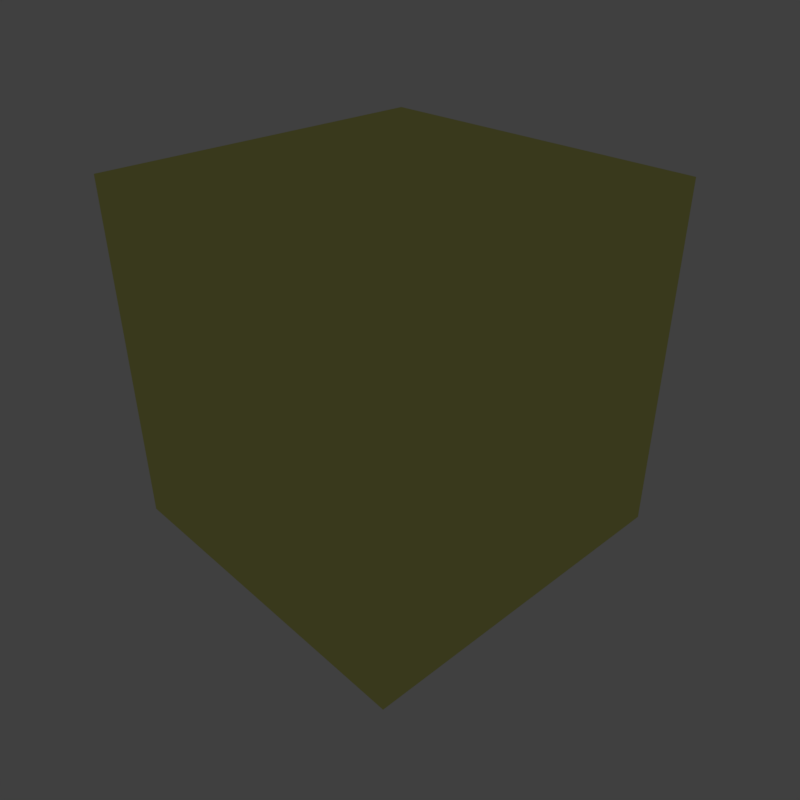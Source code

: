 # Source: wall-bare-metal-no-danger-line.blend  (saved by Blender 2.79.0; exported with 4.5.12 LTS)
import bpy
from mathutils import Matrix  # noqa: F401  (used for matrix-valued properties, if any)

bpy.ops.wm.read_factory_settings(use_empty=True)
scene = bpy.context.scene
scene.name = 'DTL_DEC_9123801_WallBareMetalNoDangerLine'

# ---- collections
col_collection_1 = bpy.data.collections.new('Collection 1'); scene.collection.children.link(col_collection_1)
col_collection_3 = bpy.data.collections.new('Collection 3'); scene.collection.children.link(col_collection_3)
col_collection_3.hide_render = True
col_collection_3.hide_viewport = True
col_collection_6 = bpy.data.collections.new('Collection 6'); scene.collection.children.link(col_collection_6)
col_collection_6.hide_render = True
col_collection_6.hide_viewport = True
col_collection_7 = bpy.data.collections.new('Collection 7'); scene.collection.children.link(col_collection_7)
col_collection_7.hide_render = True
col_collection_7.hide_viewport = True
col_collection_8 = bpy.data.collections.new('Collection 8'); scene.collection.children.link(col_collection_8)
col_collection_8.hide_render = True
col_collection_8.hide_viewport = True
col_collection_11 = bpy.data.collections.new('Collection 11'); scene.collection.children.link(col_collection_11)
col_collection_11.hide_render = True
col_collection_11.hide_viewport = True
col_collection_12 = bpy.data.collections.new('Collection 12'); scene.collection.children.link(col_collection_12)
col_collection_12.hide_render = True
col_collection_12.hide_viewport = True
col_collection_13 = bpy.data.collections.new('Collection 13'); scene.collection.children.link(col_collection_13)
col_collection_13.hide_render = True
col_collection_13.hide_viewport = True

# ---- images (referenced by path relative to the original .blend; pixels are not part of the script)
import os
ASSET_DIR = os.environ.get("B2B_ASSET_DIR", "")  # directory of the original .blend (textures are referenced by path, not embedded)
HERE = os.path.dirname(os.path.abspath(__file__))  # packed textures are extracted next to this script under _unpacked/

def load_image(name, relpath, width, height, colorspace="sRGB"):
    """Load a texture the original file referenced (path relative to the .blend, or extracted next to this script)."""
    p = next((c for c in (os.path.join(HERE, relpath), os.path.join(ASSET_DIR, relpath)) if relpath and os.path.exists(c)), "")
    if p:
        img = bpy.data.images.load(p, check_existing=True)
        img.name = name
    else:  # same state as the original file: an image datablock whose file is absent (Cycles renders it pink)
        img = bpy.data.images.new(name, width, height)
        img.source = "FILE"
        img.filepath = "//" + (relpath or name)
    img.colorspace_settings.name = colorspace
    return img
img_dtl_dec_9123801_baremetal_colormetaltexture_dds = load_image('DTL_DEC_9123801_BareMetal_ColorMetalTexture.dds', 'Textures/DTL_DEC_9123801_BareMetal_ColorMetalTexture.dds', 1024, 1024, 'sRGB')
img_dtl_dec_9123801_verticalheavyscratches_00_dds = load_image('DTL_DEC_9123801_VerticalHeavyScratches_00.dds', 'Textures/DTL_DEC_9123801_VerticalHeavyScratches_00.dds', 1024, 1024, 'Non-Color')
img_dtl_dec_9123801_dark_dds = load_image('DTL_DEC_9123801_Dark.dds', 'Textures/DTL_DEC_9123801_Dark.dds', 1024, 1024, 'sRGB')
img_dtl_dec_9123801_danger_dds = load_image('DTL_DEC_9123801_Danger.dds', 'Textures/DTL_DEC_9123801_Danger.dds', 1024, 1024, 'sRGB')
img_dtl_dec_9123801_baremetal_floortexture_normalmap_dds = load_image('DTL_DEC_9123801_BareMetal_FloorTexture_NormalMap.dds', 'Textures/DTL_DEC_9123801_BareMetal_FloorTexture_NormalMap.dds', 1024, 1024, 'Non-Color')
img_dtl_dec_9123801_baremetal_floortexture_bluetint_dds = load_image('DTL_DEC_9123801_BareMetal_FloorTexture_BlueTint.dds', 'Textures/DTL_DEC_9123801_BareMetal_FloorTexture_BlueTint.dds', 1024, 1024, 'sRGB')
img_dtl_dec_9123801_baremetal_ceilingtexture_normalmap_dds = load_image('DTL_DEC_9123801_BareMetal_CeilingTexture_NormalMap.dds', 'Textures/DTL_DEC_9123801_BareMetal_CeilingTexture_NormalMap.dds', 1024, 1024, 'Non-Color')
img_dtl_dec_9123801_baremetal_lighttexture_dds = load_image('DTL_DEC_9123801_BareMetal_LightTexture.dds', 'Textures/DTL_DEC_9123801_BareMetal_LightTexture.dds', 1024, 1024, 'sRGB')
img_test_texture_dds = load_image('test-texture.dds', 'Textures/DTL_DEC_9123801_.dds', 1024, 1024, 'sRGB')

# ---- materials (node trees are filled in below, after node groups)
mat_metal_wall_2 = bpy.data.materials.new('Metal Wall 2')
mat_metal_wall_2.alpha_threshold = 0.0
mat_metal_wall_2.roughness = 0.5
mat_dark = bpy.data.materials.new('Dark')
mat_dark.alpha_threshold = 0.0
mat_dark.roughness = 0.5
mat_danger = bpy.data.materials.new('Danger')
mat_danger.alpha_threshold = 0.0
mat_danger.roughness = 0.5
mat_floor = bpy.data.materials.new('Floor')
mat_floor.alpha_threshold = 0.0
mat_floor.roughness = 0.5
mat_ceiling = bpy.data.materials.new('Ceiling')
mat_ceiling.alpha_threshold = 0.0
mat_ceiling.roughness = 0.5
mat_mountpoint = bpy.data.materials.new('MountPoint')
mat_mountpoint.alpha_threshold = 0.0
mat_mountpoint.diffuse_color = (0.317, 1.0, 0.032, 1.0)
mat_mountpoint.roughness = 0.5
mat_defaultmaterial = bpy.data.materials.new('DefaultMaterial')
mat_defaultmaterial.alpha_threshold = 0.0
mat_defaultmaterial.roughness = 0.5

# ---- node groups
ng_spaceengineers_dx11_shader_2 = bpy.data.node_groups.new('SpaceEngineers_DX11_Shader_2', 'ShaderNodeTree')
_s = ng_spaceengineers_dx11_shader_2.interface.new_socket(name='Surface', in_out='OUTPUT', socket_type='NodeSocketShader')
_s = ng_spaceengineers_dx11_shader_2.interface.new_socket(name='Base Color Map', in_out='INPUT', socket_type='NodeSocketColor')
_s.default_value = (0.8, 0.8, 0.8, 1.0)
_s = ng_spaceengineers_dx11_shader_2.interface.new_socket(name='Metalness Map', in_out='INPUT', socket_type='NodeSocketFloat')
_s.min_value = 0.0
_s.max_value = 1.0
_s = ng_spaceengineers_dx11_shader_2.interface.new_socket(name='Normal Map', in_out='INPUT', socket_type='NodeSocketColor')
_s.default_value = (0.5, 0.5, 1.0, 1.0)
_s = ng_spaceengineers_dx11_shader_2.interface.new_socket(name='Normal Map Strength', in_out='INPUT', socket_type='NodeSocketFloat')
_s.default_value = 1.5
_s.min_value = 0.0
_s.max_value = 10.0
_s = ng_spaceengineers_dx11_shader_2.interface.new_socket(name='Glossiness Map', in_out='INPUT', socket_type='NodeSocketFloat')
_s.min_value = 0.0
_s.max_value = 1.0
_s = ng_spaceengineers_dx11_shader_2.interface.new_socket(name='IOR', in_out='INPUT', socket_type='NodeSocketFloat')
_s.default_value = 1.45
_s.min_value = 0.0
_s.max_value = 1000.0
_s = ng_spaceengineers_dx11_shader_2.interface.new_socket(name='Ambient Occlusion Map', in_out='INPUT', socket_type='NodeSocketFloat')
_s.default_value = 1.0
_s.min_value = 0.0
_s.max_value = 1.0
_s = ng_spaceengineers_dx11_shader_2.interface.new_socket(name='Ambient Occlusion Power', in_out='INPUT', socket_type='NodeSocketFloat')
_s.default_value = 1.0
_s.min_value = 0.0
_s.max_value = 1.0
_s = ng_spaceengineers_dx11_shader_2.interface.new_socket(name='Emissivity Map', in_out='INPUT', socket_type='NodeSocketFloat')
_s.min_value = 0.0
_s.max_value = 1.0
_s = ng_spaceengineers_dx11_shader_2.interface.new_socket(name='Emissive Strength', in_out='INPUT', socket_type='NodeSocketFloat')
_s.default_value = 1.0
_s.min_value = 0.0
_s.max_value = 100.0
_s = ng_spaceengineers_dx11_shader_2.interface.new_socket(name='Emissive Color Override', in_out='INPUT', socket_type='NodeSocketFloat')
_s.min_value = 0.0
_s.max_value = 1.0
_s = ng_spaceengineers_dx11_shader_2.interface.new_socket(name='Emissive Color', in_out='INPUT', socket_type='NodeSocketColor')
_s.default_value = (0.0, 1.0, 0.0, 1.0)
_s = ng_spaceengineers_dx11_shader_2.interface.new_socket(name='Coloring Mask', in_out='INPUT', socket_type='NodeSocketFloat')
_s.min_value = 0.0
_s.max_value = 1.0
_s = ng_spaceengineers_dx11_shader_2.interface.new_socket(name='Recolor', in_out='INPUT', socket_type='NodeSocketColor')
_s.default_value = (0.8, 0.8, 0.8, 1.0)
_N = ng_spaceengineers_dx11_shader_2.nodes; _L = ng_spaceengineers_dx11_shader_2.links
n0 = _N.new('NodeFrame'); n0.name = 'F.AO'; n0.location = (-777, 439)
n0.label = 'Ambient Occlusion'
n0.width = 558
n1 = _N.new('NodeGroupInput'); n1.name = 'Input.PBR'; n1.location = (-898, -215)
n1.width = 195
n2 = _N.new('ShaderNodeInvert'); n2.name = 'RoughnessInvert'; n2.location = (-488, -178)
n2.hide = True
n3 = _N.new('NodeFrame'); n3.name = 'F.Recolor'; n3.location = (-975, -404)
n3.label = 'Recoloring'
n3.width = 1011
n4 = _N.new('NodeGroupInput'); n4.name = 'Input.Recolor'; n4.location = (-673, -11)
n4.width = 195
n5 = _N.new('NodeReroute'); n5.name = 'RR.Recolor'; n5.location = (-416, -35)
n5.width = 100
n5.socket_idname = 'NodeSocketFloatUnsigned'
n6 = _N.new('ShaderNodeSeparateColor'); n6.name = 'Recolor.Separate'; n6.location = (-219, -77)
n6.hide = True
n7 = _N.new('NodeReroute'); n7.name = 'RR.BaseColor'; n7.location = (-400, -45)
n7.width = 100
n8 = _N.new('ShaderNodeRGBCurve'); n8.name = 'Recolor.Contrast'; n8.location = (-324, -130)
n8.width = 211
_c = n8.mapping.curves[3]
while len(_c.points) > 2: _c.points.remove(_c.points[-1])
_c.points[0].location = (0.0, 0.0); _c.points[0].handle_type = 'AUTO'
_c.points[1].location = (0.13, 0.38); _c.points[1].handle_type = 'AUTO'
_p = _c.points.new(1.0, 1.0); _p.handle_type = 'AUTO'
n8.mapping.update()
n9 = _N.new('ShaderNodeMath'); n9.name = 'Recolor.Darken'; n9.location = (-77, -109)
n9.hide = True
n9.operation = 'MULTIPLY'
n9.use_clamp = True
n10 = _N.new('ShaderNodeCombineColor'); n10.name = 'Recolor.Combine'; n10.location = (50, -77)
n10.hide = True
n11 = _N.new('ShaderNodeMix'); n11.name = 'RecolorMixColor'; n11.location = (190, -37)
n11.hide = True
n11.data_type = 'RGBA'
n11.clamp_result = True
n12 = _N.new('NodeGroupInput'); n12.name = 'Input.AO'; n12.location = (-157, -67)
n12.width = 188
n13 = _N.new('ShaderNodeMath'); n13.name = 'AOPower'; n13.location = (80, -102)
n13.hide = True
n13.operation = 'POWER'
n13.use_clamp = True
n14 = _N.new('ShaderNodeMix'); n14.name = 'AOMult'; n14.location = (254, -103)
n14.hide = True
n14.data_type = 'RGBA'
n14.blend_type = 'MULTIPLY'
n14.inputs[0].default_value = 1.0
n15 = _N.new('NodeReroute'); n15.name = 'RR.Roughness'; n15.location = (-344, -188)
n15.label = 'Roughness'
n15.width = 100
n16 = _N.new('NodeGroupInput'); n16.name = 'Input.Normal'; n16.location = (-1193, 95)
n16.width = 188
n17 = _N.new('ShaderNodeNormalMap'); n17.name = 'NormalMap'; n17.location = (-914, 195)
n18 = _N.new('NodeReroute'); n18.name = 'RR.NormalA'; n18.location = (-677, 159)
n18.width = 100
n18.socket_idname = 'NodeSocketVector'
n19 = _N.new('NodeReroute'); n19.name = 'RR.NormalB'; n19.location = (-204, 158)
n19.width = 100
n19.socket_idname = 'NodeSocketVector'
n20 = _N.new('NodeFrame'); n20.name = 'F.Dielectric'; n20.location = (174, 160)
n20.label = 'Dielectric'
n20.width = 516
n21 = _N.new('ShaderNodeBsdfDiffuse'); n21.name = 'DielectricDiffuseBSDF'; n21.location = (-200, 100)
n22 = _N.new('NodeFrame'); n22.name = 'F.Emission'; n22.location = (285, -860)
n22.label = 'Emission'
n22.width = 695
n23 = _N.new('NodeGroupInput'); n23.name = 'Input.Emission'; n23.location = (-350, 76)
n23.width = 195
n24 = _N.new('NodeReroute'); n24.name = 'RR.EmissiveColor'; n24.location = (-369, -93)
n24.width = 100
n25 = _N.new('ShaderNodeMix'); n25.name = 'EmissionMixColor'; n25.location = (-71, 34)
n25.data_type = 'RGBA'
n25.clamp_result = True
n26 = _N.new('ShaderNodeEmission'); n26.name = 'Emissions'; n26.location = (118, 53)
n27 = _N.new('NodeReroute'); n27.name = 'RR.Metalness'; n27.location = (-102, -251)
n27.label = 'Metalness'
n27.width = 100
n27.socket_idname = 'NodeSocketFloatUnsigned'
n28 = _N.new('NodeFrame'); n28.name = 'F.Metallic'; n28.location = (177, -417)
n28.label = 'Metallic'
n28.width = 536
n29 = _N.new('ShaderNodeFresnel'); n29.name = 'Fresnel'; n29.location = (-561, 70)
n30 = _N.new('ShaderNodeMix'); n30.name = 'MetallicMixColor'; n30.location = (-193, 92)
n30.data_type = 'RGBA'
n30.inputs[7].default_value = (1.0, 1.0, 1.0, 1.0)
n31 = _N.new('ShaderNodeBsdfAnisotropic'); n31.name = 'MetallicGlossyBSDF'; n31.location = (-200, -100)
n31.distribution = 'ASHIKHMIN_SHIRLEY'
n32 = _N.new('ShaderNodeMixShader'); n32.name = 'MetallicMixShader'; n32.location = (136, 2)
n33 = _N.new('ShaderNodeBsdfAnisotropic'); n33.name = 'DieletricGlossBSDF'; n33.location = (-200, -200)
n33.distribution = 'ASHIKHMIN_SHIRLEY'
n34 = _N.new('ShaderNodeMixShader'); n34.name = 'DieletricMixShader'; n34.location = (116, -46)
n35 = _N.new('NodeReroute'); n35.name = 'RR.Emissivity.Map'; n35.location = (100, 89)
n35.width = 100
n35.socket_idname = 'NodeSocketFloatUnsigned'
n36 = _N.new('ShaderNodeMixShader'); n36.name = 'ComponentsMixShader'; n36.location = (649, -194)
n37 = _N.new('ShaderNodeMixShader'); n37.name = 'EmmissionMixShader'; n37.location = (878, -498)
n38 = _N.new('NodeGroupOutput'); n38.name = 'Output'; n38.location = (1163, -503)
n39 = _N.new('ShaderNodeMath'); n39.name = 'Math'; n39.location = (0, 0)
n39.operation = 'POWER'
n40 = _N.new('ShaderNodeMath'); n40.name = 'Math.001'; n40.location = (0, 0)
n40.operation = 'POWER'
n4.parent = n3
n5.parent = n3
n6.parent = n3
n7.parent = n3
n8.parent = n3
n9.parent = n3
n10.parent = n3
n11.parent = n3
n12.parent = n0
n13.parent = n0
n14.parent = n0
n21.parent = n20
n23.parent = n22
n24.parent = n22
n25.parent = n22
n26.parent = n22
n30.parent = n28
n31.parent = n28
n32.parent = n28
n33.parent = n20
n34.parent = n20
n35.parent = n22
_L.new(n1.outputs[4], n2.inputs[1])
_L.new(n4.outputs[12], n5.inputs[0])
_L.new(n4.outputs[13], n6.inputs[0])
_L.new(n4.outputs[0], n7.inputs[0])
_L.new(n7.outputs[0], n8.inputs[1])
_L.new(n6.outputs[2], n9.inputs[0])
_L.new(n8.outputs[0], n9.inputs[1])
_L.new(n6.outputs[0], n10.inputs[0])
_L.new(n6.outputs[1], n10.inputs[1])
_L.new(n9.outputs[0], n10.inputs[2])
_L.new(n5.outputs[0], n11.inputs[0])
_L.new(n7.outputs[0], n11.inputs[6])
_L.new(n10.outputs[0], n11.inputs[7])
_L.new(n12.outputs[6], n13.inputs[0])
_L.new(n12.outputs[7], n13.inputs[1])
_L.new(n11.outputs[2], n14.inputs[6])
_L.new(n13.outputs[0], n14.inputs[7])
_L.new(n2.outputs[0], n15.inputs[0])
_L.new(n16.outputs[3], n17.inputs[0])
_L.new(n16.outputs[2], n17.inputs[1])
_L.new(n17.outputs[0], n18.inputs[0])
_L.new(n18.outputs[0], n19.inputs[0])
_L.new(n14.outputs[2], n21.inputs[0])
_L.new(n15.outputs[0], n21.inputs[1])
_L.new(n19.outputs[0], n21.inputs[2])
_L.new(n11.outputs[2], n24.inputs[0])
_L.new(n23.outputs[10], n25.inputs[0])
_L.new(n24.outputs[0], n25.inputs[6])
_L.new(n23.outputs[11], n25.inputs[7])
_L.new(n25.outputs[2], n26.inputs[0])
_L.new(n23.outputs[9], n26.inputs[1])
_L.new(n1.outputs[1], n27.inputs[0])
_L.new(n16.outputs[5], n29.inputs[0])
_L.new(n18.outputs[0], n29.inputs[1])
_L.new(n29.outputs[0], n30.inputs[0])
_L.new(n27.outputs[0], n30.inputs[6])
_L.new(n11.outputs[2], n31.inputs[0])
_L.new(n19.outputs[0], n31.inputs[4])
_L.new(n30.outputs[2], n32.inputs[0])
_L.new(n21.outputs[0], n32.inputs[1])
_L.new(n31.outputs[0], n32.inputs[2])
_L.new(n19.outputs[0], n33.inputs[4])
_L.new(n29.outputs[0], n34.inputs[0])
_L.new(n21.outputs[0], n34.inputs[1])
_L.new(n33.outputs[0], n34.inputs[2])
_L.new(n23.outputs[8], n35.inputs[0])
_L.new(n27.outputs[0], n36.inputs[0])
_L.new(n34.outputs[0], n36.inputs[1])
_L.new(n32.outputs[0], n36.inputs[2])
_L.new(n35.outputs[0], n37.inputs[0])
_L.new(n36.outputs[0], n37.inputs[1])
_L.new(n26.outputs[0], n37.inputs[2])
_L.new(n37.outputs[0], n38.inputs[0])
_L.new(n15.outputs[0], n39.inputs[0])
_L.new(n39.outputs[0], n33.inputs[1])
_L.new(n15.outputs[0], n40.inputs[0])
_L.new(n40.outputs[0], n31.inputs[1])
n38.is_active_output = True
ng_spaceengineers_dx9_shader = bpy.data.node_groups.new('SpaceEngineers_DX9_Shader', 'ShaderNodeTree')
_s = ng_spaceengineers_dx9_shader.interface.new_socket(name='Surface', in_out='OUTPUT', socket_type='NodeSocketShader')
_s = ng_spaceengineers_dx9_shader.interface.new_socket(name='Diffuse', in_out='INPUT', socket_type='NodeSocketColor')
_s.default_value = (0.8, 0.8, 0.8, 1.0)
_s = ng_spaceengineers_dx9_shader.interface.new_socket(name='Emissive', in_out='INPUT', socket_type='NodeSocketFloat')
_s.default_value = 1.0
_s.min_value = 0.0
_s.max_value = 1.0
_s = ng_spaceengineers_dx9_shader.interface.new_socket(name='Normal Map', in_out='INPUT', socket_type='NodeSocketColor')
_s.default_value = (0.5, 0.5, 1.0, 1.0)
_s = ng_spaceengineers_dx9_shader.interface.new_socket(name='Specularity', in_out='INPUT', socket_type='NodeSocketFloat')
_s.min_value = 0.0
_s.max_value = 1.0
_s = ng_spaceengineers_dx9_shader.interface.new_socket(name='Uniform Color', in_out='INPUT', socket_type='NodeSocketColor')
_s.default_value = (1.0, 1.0, 1.0, 1.0)
_s = ng_spaceengineers_dx9_shader.interface.new_socket(name='Specular Intensity', in_out='INPUT', socket_type='NodeSocketFloat')
_s.min_value = 0.0
_s.max_value = 1000.0
_s = ng_spaceengineers_dx9_shader.interface.new_socket(name='Specular Power', in_out='INPUT', socket_type='NodeSocketFloat')
_s.min_value = 0.0
_s.max_value = 1000.0
_N = ng_spaceengineers_dx9_shader.nodes; _L = ng_spaceengineers_dx9_shader.links
n0 = _N.new('NodeGroupInput'); n0.name = 'Group Input'; n0.location = (-400, 0)
n1 = _N.new('NodeGroupOutput'); n1.name = 'Group Output'; n1.location = (200, 0)
n2 = _N.new('ShaderNodeNormalMap'); n2.name = 'NormalMap'; n2.location = (-200, -200)
n3 = _N.new('ShaderNodeBsdfDiffuse'); n3.name = 'DiffuseColor'; n3.location = (-200, 0)
n3.label = 'Diffuse Color'
_L.new(n0.outputs[2], n2.inputs[1])
_L.new(n0.outputs[0], n3.inputs[0])
_L.new(n2.outputs[0], n3.inputs[2])
_L.new(n3.outputs[0], n1.inputs[0])
n1.is_active_output = True

# ---- material node trees
mat_metal_wall_2.use_nodes = True; mat_metal_wall_2.node_tree.nodes.clear()
_N = mat_metal_wall_2.node_tree.nodes; _L = mat_metal_wall_2.node_tree.links
n0 = _N.new('NodeFrame'); n0.name = 'DX11Frame'; n0.location = (-230, 635)
n0.label = 'DirectX 11 Textures'
n0.width = 717
n0.label_size = 25
n1 = _N.new('NodeFrame'); n1.name = 'DX9Frame'; n1.location = (-230, -20)
n1.label = 'DirectX 9 Textures'
n1.width = 717
n1.label_size = 25
n2 = _N.new('ShaderNodeOutputMaterial'); n2.name = 'Material Output'; n2.location = (800, 150)
n3 = _N.new('ShaderNodeTexImage'); n3.name = 'ColorMetal2Texture'; n3.location = (30, -85)
n3.label = 'ColorMetal2Texture'
n3.width = 140
n3.hide = True
n3.image = img_dtl_dec_9123801_baremetal_colormetaltexture_dds
n4 = _N.new('ShaderNodeTexImage'); n4.name = 'NormalGloss2Texture'; n4.location = (30, -185)
n4.label = 'NormalGloss2Texture'
n4.width = 140
n4.hide = True
n4.image = img_dtl_dec_9123801_verticalheavyscratches_00_dds
n5 = _N.new('ShaderNodeTexImage'); n5.name = 'AddMapsTexture'; n5.location = (30, -235)
n5.label = 'AddMapsTexture'
n5.width = 140
n5.hide = True
n6 = _N.new('ShaderNodeTexImage'); n6.name = 'AddMaps2Texture'; n6.location = (30, -285)
n6.label = 'AddMaps2Texture'
n6.width = 140
n6.hide = True
n7 = _N.new('ShaderNodeTexImage'); n7.name = 'AlphamaskTexture'; n7.location = (30, -335)
n7.label = 'AlphamaskTexture'
n7.width = 140
n7.hide = True
n8 = _N.new('ShaderNodeSeparateColor'); n8.name = 'SplitAddMaps'; n8.location = (230, -235)
n8.label = 'Split AddMaps'
n8.hide = True
n9 = _N.new('ShaderNodeGroup'); n9.name = 'DX11Shader'; n9.location = (480, -35)
n9.width = 207
n9.node_tree = ng_spaceengineers_dx11_shader_2
n9.inputs[3].default_value = 1.5
n9.inputs[5].default_value = 1.45
n9.inputs[7].default_value = 1.0
n9.inputs[9].default_value = 1.0
n9.inputs[10].default_value = 0.0
n9.inputs[11].default_value = (0.0, 1.0, 0.0, 1.0)
n9.inputs[13].default_value = (0.8, 0.8, 0.8, 1.0)
n10 = _N.new('ShaderNodeTexImage'); n10.name = 'DiffuseTexture'; n10.location = (30, -80)
n10.label = 'DiffuseTexture'
n10.width = 140
n10.hide = True
n11 = _N.new('ShaderNodeTexImage'); n11.name = 'Diffuse2Texture'; n11.location = (30, -130)
n11.label = 'Diffuse2Texture'
n11.width = 140
n11.hide = True
n12 = _N.new('ShaderNodeTexImage'); n12.name = 'NormalTexture'; n12.location = (30, -180)
n12.label = 'NormalTexture'
n12.width = 140
n12.hide = True
n13 = _N.new('ShaderNodeTexImage'); n13.name = 'Normal2Texture'; n13.location = (30, -230)
n13.label = 'Normal2Texture'
n13.width = 140
n13.hide = True
n14 = _N.new('ShaderNodeRGB'); n14.name = 'DiffuseColor'; n14.location = (30, -280)
n14.label = 'Diffuse Color'
n14.outputs[0].default_value = (1.0, 1.0, 1.0, 1.0)
n15 = _N.new('ShaderNodeValue'); n15.name = 'SpecularIntensity'; n15.location = (230, -280)
n15.label = 'Specular Intensity'
n15.outputs[0].default_value = 0.0
n16 = _N.new('ShaderNodeValue'); n16.name = 'SpecularPower'; n16.location = (230, -380)
n16.label = 'Specular Power'
n16.outputs[0].default_value = 0.0
n17 = _N.new('ShaderNodeGroup'); n17.name = 'DX9Shader'; n17.location = (480, -30)
n17.width = 207
n17.node_tree = ng_spaceengineers_dx9_shader
n18 = _N.new('ShaderNodeMixShader'); n18.name = 'ShaderToggle'; n18.location = (600, 150)
n18.label = 'Shader Toggle'
n18.inputs[0].default_value = 0.0
n19 = _N.new('ShaderNodeTexImage'); n19.name = 'ColorMetalTexture'; n19.location = (30, -35)
n19.label = 'ColorMetalTexture'
n19.width = 140
n19.hide = True
n19.image = img_dtl_dec_9123801_baremetal_colormetaltexture_dds
n20 = _N.new('ShaderNodeTexImage'); n20.name = 'NormalGlossTexture'; n20.location = (30, -135)
n20.label = 'NormalGlossTexture'
n20.width = 140
n20.hide = True
n20.image = img_dtl_dec_9123801_verticalheavyscratches_00_dds
n3.parent = n0
n4.parent = n0
n5.parent = n0
n6.parent = n0
n7.parent = n0
n8.parent = n0
n9.parent = n0
n10.parent = n1
n11.parent = n1
n12.parent = n1
n13.parent = n1
n14.parent = n1
n15.parent = n1
n16.parent = n1
n17.parent = n1
n19.parent = n0
n20.parent = n0
_L.new(n5.outputs[0], n8.inputs[0])
_L.new(n19.outputs[0], n9.inputs[0])
_L.new(n3.outputs[1], n9.inputs[1])
_L.new(n20.outputs[0], n9.inputs[2])
_L.new(n4.outputs[1], n9.inputs[4])
_L.new(n8.outputs[0], n9.inputs[6])
_L.new(n8.outputs[1], n9.inputs[8])
_L.new(n6.outputs[1], n9.inputs[12])
_L.new(n10.outputs[0], n17.inputs[0])
_L.new(n11.outputs[1], n17.inputs[1])
_L.new(n12.outputs[0], n17.inputs[2])
_L.new(n13.outputs[1], n17.inputs[3])
_L.new(n14.outputs[0], n17.inputs[4])
_L.new(n15.outputs[0], n17.inputs[5])
_L.new(n16.outputs[0], n17.inputs[6])
_L.new(n9.outputs[0], n18.inputs[1])
_L.new(n17.outputs[0], n18.inputs[2])
_L.new(n18.outputs[0], n2.inputs[0])
n2.is_active_output = True
mat_dark.use_nodes = True; mat_dark.node_tree.nodes.clear()
_N = mat_dark.node_tree.nodes; _L = mat_dark.node_tree.links
n0 = _N.new('NodeFrame'); n0.name = 'DX9Frame'; n0.location = (-230, -20)
n0.label = 'DirectX 9 Textures'
n0.width = 717
n0.label_size = 25
n1 = _N.new('NodeFrame'); n1.name = 'DX11Frame'; n1.location = (-230, 635)
n1.label = 'DirectX 11 Textures'
n1.width = 717
n1.label_size = 25
n2 = _N.new('ShaderNodeOutputMaterial'); n2.name = 'Material Output'; n2.location = (800, 150)
n3 = _N.new('ShaderNodeTexImage'); n3.name = 'NormalTexture'; n3.location = (30, -180)
n3.label = 'NormalTexture'
n3.width = 140
n3.hide = True
n4 = _N.new('ShaderNodeTexImage'); n4.name = 'Normal2Texture'; n4.location = (30, -230)
n4.label = 'Normal2Texture'
n4.width = 140
n4.hide = True
n5 = _N.new('ShaderNodeRGB'); n5.name = 'DiffuseColor'; n5.location = (30, -280)
n5.label = 'Diffuse Color'
n5.outputs[0].default_value = (0.0, 0.0, 0.0, 1.0)
n6 = _N.new('ShaderNodeValue'); n6.name = 'SpecularIntensity'; n6.location = (230, -280)
n6.label = 'Specular Intensity'
n6.outputs[0].default_value = 0.0
n7 = _N.new('ShaderNodeValue'); n7.name = 'SpecularPower'; n7.location = (230, -380)
n7.label = 'Specular Power'
n7.outputs[0].default_value = 0.0
n8 = _N.new('ShaderNodeMixShader'); n8.name = 'ShaderToggle'; n8.location = (600, 150)
n8.label = 'Shader Toggle'
n8.inputs[0].default_value = 0.0
n9 = _N.new('ShaderNodeTexImage'); n9.name = 'NormalGloss2Texture'; n9.location = (30, -185)
n9.label = 'NormalGloss2Texture'
n9.width = 140
n9.hide = True
n9.image = img_dtl_dec_9123801_verticalheavyscratches_00_dds
n10 = _N.new('ShaderNodeTexImage'); n10.name = 'AddMaps2Texture'; n10.location = (30, -285)
n10.label = 'AddMaps2Texture'
n10.width = 140
n10.hide = True
n10.image = img_dtl_dec_9123801_verticalheavyscratches_00_dds
n11 = _N.new('ShaderNodeTexImage'); n11.name = 'AlphamaskTexture'; n11.location = (30, -335)
n11.label = 'AlphamaskTexture'
n11.width = 140
n11.hide = True
n12 = _N.new('ShaderNodeSeparateColor'); n12.name = 'SplitAddMaps'; n12.location = (230, -235)
n12.label = 'Split AddMaps'
n12.hide = True
n13 = _N.new('ShaderNodeTexImage'); n13.name = 'NormalGlossTexture'; n13.location = (30, -135)
n13.label = 'NormalGlossTexture'
n13.width = 140
n13.hide = True
n13.image = img_dtl_dec_9123801_verticalheavyscratches_00_dds
n14 = _N.new('ShaderNodeTexImage'); n14.name = 'AddMapsTexture'; n14.location = (30, -235)
n14.label = 'AddMapsTexture'
n14.width = 140
n14.hide = True
n14.image = img_dtl_dec_9123801_verticalheavyscratches_00_dds
n15 = _N.new('ShaderNodeGroup'); n15.name = 'DX11Shader'; n15.location = (480, -35)
n15.width = 207
n15.node_tree = ng_spaceengineers_dx11_shader_2
n15.inputs[3].default_value = 1.5
n15.inputs[5].default_value = 1.45
n15.inputs[7].default_value = 1.0
n15.inputs[9].default_value = 1.0
n15.inputs[10].default_value = 0.0
n15.inputs[11].default_value = (0.0, 1.0, 0.0, 1.0)
n15.inputs[13].default_value = (0.8, 0.8, 0.8, 1.0)
n16 = _N.new('ShaderNodeGroup'); n16.name = 'DX9Shader'; n16.location = (480, -30)
n16.width = 207
n16.node_tree = ng_spaceengineers_dx9_shader
n17 = _N.new('ShaderNodeTexImage'); n17.name = 'ColorMetal2Texture'; n17.location = (30, -85)
n17.label = 'ColorMetal2Texture'
n17.width = 140
n17.hide = True
n17.image = img_dtl_dec_9123801_dark_dds
n18 = _N.new('ShaderNodeTexImage'); n18.name = 'ColorMetalTexture'; n18.location = (30, -35)
n18.label = 'ColorMetalTexture'
n18.width = 140
n18.hide = True
n18.image = img_dtl_dec_9123801_dark_dds
n19 = _N.new('ShaderNodeTexImage'); n19.name = 'DiffuseTexture'; n19.location = (30, -80)
n19.label = 'DiffuseTexture'
n19.width = 140
n19.hide = True
n19.image = img_dtl_dec_9123801_dark_dds
n20 = _N.new('ShaderNodeTexImage'); n20.name = 'Diffuse2Texture'; n20.location = (30, -130)
n20.label = 'Diffuse2Texture'
n20.width = 140
n20.hide = True
n20.image = img_dtl_dec_9123801_dark_dds
n3.parent = n0
n4.parent = n0
n5.parent = n0
n6.parent = n0
n7.parent = n0
n9.parent = n1
n10.parent = n1
n11.parent = n1
n12.parent = n1
n13.parent = n1
n14.parent = n1
n15.parent = n1
n16.parent = n0
n17.parent = n1
n18.parent = n1
n19.parent = n0
n20.parent = n0
_L.new(n14.outputs[0], n12.inputs[0])
_L.new(n18.outputs[0], n15.inputs[0])
_L.new(n17.outputs[1], n15.inputs[1])
_L.new(n13.outputs[0], n15.inputs[2])
_L.new(n9.outputs[1], n15.inputs[4])
_L.new(n12.outputs[0], n15.inputs[6])
_L.new(n12.outputs[1], n15.inputs[8])
_L.new(n10.outputs[1], n15.inputs[12])
_L.new(n19.outputs[0], n16.inputs[0])
_L.new(n20.outputs[1], n16.inputs[1])
_L.new(n3.outputs[0], n16.inputs[2])
_L.new(n4.outputs[1], n16.inputs[3])
_L.new(n5.outputs[0], n16.inputs[4])
_L.new(n6.outputs[0], n16.inputs[5])
_L.new(n7.outputs[0], n16.inputs[6])
_L.new(n15.outputs[0], n8.inputs[1])
_L.new(n16.outputs[0], n8.inputs[2])
_L.new(n8.outputs[0], n2.inputs[0])
n2.is_active_output = True
mat_danger.use_nodes = True; mat_danger.node_tree.nodes.clear()
_N = mat_danger.node_tree.nodes; _L = mat_danger.node_tree.links
n0 = _N.new('NodeFrame'); n0.name = 'DX9Frame'; n0.location = (-230, -20)
n0.label = 'DirectX 9 Textures'
n0.width = 717
n0.label_size = 25
n1 = _N.new('NodeFrame'); n1.name = 'DX11Frame'; n1.location = (-230, 635)
n1.label = 'DirectX 11 Textures'
n1.width = 717
n1.label_size = 25
n2 = _N.new('ShaderNodeOutputMaterial'); n2.name = 'Material Output'; n2.location = (800, 150)
n3 = _N.new('ShaderNodeTexImage'); n3.name = 'Diffuse2Texture'; n3.location = (30, -130)
n3.label = 'Diffuse2Texture'
n3.width = 140
n3.hide = True
n3.image = img_dtl_dec_9123801_danger_dds
n4 = _N.new('ShaderNodeTexImage'); n4.name = 'NormalTexture'; n4.location = (30, -180)
n4.label = 'NormalTexture'
n4.width = 140
n4.hide = True
n5 = _N.new('ShaderNodeTexImage'); n5.name = 'Normal2Texture'; n5.location = (30, -230)
n5.label = 'Normal2Texture'
n5.width = 140
n5.hide = True
n6 = _N.new('ShaderNodeRGB'); n6.name = 'DiffuseColor'; n6.location = (30, -280)
n6.label = 'Diffuse Color'
n6.outputs[0].default_value = (1.0, 1.0, 1.0, 1.0)
n7 = _N.new('ShaderNodeValue'); n7.name = 'SpecularIntensity'; n7.location = (230, -280)
n7.label = 'Specular Intensity'
n7.outputs[0].default_value = 0.0
n8 = _N.new('ShaderNodeValue'); n8.name = 'SpecularPower'; n8.location = (230, -380)
n8.label = 'Specular Power'
n8.outputs[0].default_value = 0.0
n9 = _N.new('ShaderNodeGroup'); n9.name = 'DX9Shader'; n9.location = (480, -30)
n9.width = 207
n9.node_tree = ng_spaceengineers_dx9_shader
n10 = _N.new('ShaderNodeMixShader'); n10.name = 'ShaderToggle'; n10.location = (600, 150)
n10.label = 'Shader Toggle'
n10.inputs[0].default_value = 0.0
n11 = _N.new('ShaderNodeTexImage'); n11.name = 'ColorMetal2Texture'; n11.location = (30, -85)
n11.label = 'ColorMetal2Texture'
n11.width = 140
n11.hide = True
n11.image = img_dtl_dec_9123801_danger_dds
n12 = _N.new('ShaderNodeTexImage'); n12.name = 'NormalGlossTexture'; n12.location = (30, -135)
n12.label = 'NormalGlossTexture'
n12.width = 140
n12.hide = True
n13 = _N.new('ShaderNodeTexImage'); n13.name = 'NormalGloss2Texture'; n13.location = (30, -185)
n13.label = 'NormalGloss2Texture'
n13.width = 140
n13.hide = True
n14 = _N.new('ShaderNodeTexImage'); n14.name = 'AddMapsTexture'; n14.location = (30, -235)
n14.label = 'AddMapsTexture'
n14.width = 140
n14.hide = True
n15 = _N.new('ShaderNodeTexImage'); n15.name = 'AddMaps2Texture'; n15.location = (30, -285)
n15.label = 'AddMaps2Texture'
n15.width = 140
n15.hide = True
n16 = _N.new('ShaderNodeTexImage'); n16.name = 'AlphamaskTexture'; n16.location = (30, -335)
n16.label = 'AlphamaskTexture'
n16.width = 140
n16.hide = True
n17 = _N.new('ShaderNodeSeparateColor'); n17.name = 'SplitAddMaps'; n17.location = (230, -235)
n17.label = 'Split AddMaps'
n17.hide = True
n18 = _N.new('ShaderNodeGroup'); n18.name = 'DX11Shader'; n18.location = (480, -35)
n18.width = 207
n18.node_tree = ng_spaceengineers_dx11_shader_2
n18.inputs[3].default_value = 1.5
n18.inputs[5].default_value = 1.45
n18.inputs[7].default_value = 1.0
n18.inputs[9].default_value = 1.0
n18.inputs[10].default_value = 0.0
n18.inputs[11].default_value = (0.0, 1.0, 0.0, 1.0)
n18.inputs[13].default_value = (0.8, 0.8, 0.8, 1.0)
n19 = _N.new('ShaderNodeTexImage'); n19.name = 'ColorMetalTexture'; n19.location = (30, -35)
n19.label = 'ColorMetalTexture'
n19.width = 140
n19.hide = True
n19.image = img_dtl_dec_9123801_danger_dds
n20 = _N.new('ShaderNodeTexImage'); n20.name = 'DiffuseTexture'; n20.location = (31, -80)
n20.label = 'DiffuseTexture'
n20.width = 139
n20.hide = True
n20.image = img_dtl_dec_9123801_danger_dds
n3.parent = n0
n4.parent = n0
n5.parent = n0
n6.parent = n0
n7.parent = n0
n8.parent = n0
n9.parent = n0
n11.parent = n1
n12.parent = n1
n13.parent = n1
n14.parent = n1
n15.parent = n1
n16.parent = n1
n17.parent = n1
n18.parent = n1
n19.parent = n1
n20.parent = n0
_L.new(n14.outputs[0], n17.inputs[0])
_L.new(n19.outputs[0], n18.inputs[0])
_L.new(n11.outputs[1], n18.inputs[1])
_L.new(n12.outputs[0], n18.inputs[2])
_L.new(n13.outputs[1], n18.inputs[4])
_L.new(n17.outputs[0], n18.inputs[6])
_L.new(n17.outputs[1], n18.inputs[8])
_L.new(n15.outputs[1], n18.inputs[12])
_L.new(n20.outputs[0], n9.inputs[0])
_L.new(n3.outputs[1], n9.inputs[1])
_L.new(n4.outputs[0], n9.inputs[2])
_L.new(n5.outputs[1], n9.inputs[3])
_L.new(n6.outputs[0], n9.inputs[4])
_L.new(n7.outputs[0], n9.inputs[5])
_L.new(n8.outputs[0], n9.inputs[6])
_L.new(n18.outputs[0], n10.inputs[1])
_L.new(n9.outputs[0], n10.inputs[2])
_L.new(n10.outputs[0], n2.inputs[0])
n2.is_active_output = True
mat_floor.use_nodes = True; mat_floor.node_tree.nodes.clear()
_N = mat_floor.node_tree.nodes; _L = mat_floor.node_tree.links
n0 = _N.new('NodeFrame'); n0.name = 'DX11Frame'; n0.location = (-230, 635)
n0.label = 'DirectX 11 Textures'
n0.width = 717
n0.label_size = 25
n1 = _N.new('NodeFrame'); n1.name = 'DX9Frame'; n1.location = (-230, -20)
n1.label = 'DirectX 9 Textures'
n1.width = 717
n1.label_size = 25
n2 = _N.new('ShaderNodeOutputMaterial'); n2.name = 'Material Output'; n2.location = (800, 150)
n3 = _N.new('ShaderNodeTexImage'); n3.name = 'NormalGloss2Texture'; n3.location = (30, -185)
n3.label = 'NormalGloss2Texture'
n3.width = 140
n3.hide = True
n3.image = img_dtl_dec_9123801_baremetal_floortexture_normalmap_dds
n4 = _N.new('ShaderNodeTexImage'); n4.name = 'AddMapsTexture'; n4.location = (30, -235)
n4.label = 'AddMapsTexture'
n4.width = 140
n4.hide = True
n5 = _N.new('ShaderNodeTexImage'); n5.name = 'AddMaps2Texture'; n5.location = (30, -285)
n5.label = 'AddMaps2Texture'
n5.width = 140
n5.hide = True
n6 = _N.new('ShaderNodeTexImage'); n6.name = 'AlphamaskTexture'; n6.location = (30, -335)
n6.label = 'AlphamaskTexture'
n6.width = 140
n6.hide = True
n7 = _N.new('ShaderNodeSeparateColor'); n7.name = 'SplitAddMaps'; n7.location = (230, -235)
n7.label = 'Split AddMaps'
n7.hide = True
n8 = _N.new('ShaderNodeGroup'); n8.name = 'DX11Shader'; n8.location = (480, -35)
n8.width = 207
n8.node_tree = ng_spaceengineers_dx11_shader_2
n8.inputs[3].default_value = 0.5
n8.inputs[5].default_value = 1.45
n8.inputs[7].default_value = 1.0
n8.inputs[9].default_value = 1.1
n8.inputs[10].default_value = 0.0
n8.inputs[11].default_value = (0.0, 1.0, 0.0, 1.0)
n8.inputs[13].default_value = (0.8, 0.8, 0.8, 1.0)
n9 = _N.new('ShaderNodeTexImage'); n9.name = 'DiffuseTexture'; n9.location = (30, -80)
n9.label = 'DiffuseTexture'
n9.width = 140
n9.hide = True
n10 = _N.new('ShaderNodeTexImage'); n10.name = 'Diffuse2Texture'; n10.location = (30, -130)
n10.label = 'Diffuse2Texture'
n10.width = 140
n10.hide = True
n11 = _N.new('ShaderNodeTexImage'); n11.name = 'NormalTexture'; n11.location = (30, -180)
n11.label = 'NormalTexture'
n11.width = 140
n11.hide = True
n12 = _N.new('ShaderNodeTexImage'); n12.name = 'Normal2Texture'; n12.location = (30, -230)
n12.label = 'Normal2Texture'
n12.width = 140
n12.hide = True
n13 = _N.new('ShaderNodeRGB'); n13.name = 'DiffuseColor'; n13.location = (30, -280)
n13.label = 'Diffuse Color'
n13.outputs[0].default_value = (1.0, 1.0, 1.0, 1.0)
n14 = _N.new('ShaderNodeValue'); n14.name = 'SpecularIntensity'; n14.location = (230, -280)
n14.label = 'Specular Intensity'
n14.outputs[0].default_value = 0.0
n15 = _N.new('ShaderNodeValue'); n15.name = 'SpecularPower'; n15.location = (230, -380)
n15.label = 'Specular Power'
n15.outputs[0].default_value = 0.0
n16 = _N.new('ShaderNodeGroup'); n16.name = 'DX9Shader'; n16.location = (480, -30)
n16.width = 207
n16.node_tree = ng_spaceengineers_dx9_shader
n17 = _N.new('ShaderNodeMixShader'); n17.name = 'ShaderToggle'; n17.location = (600, 150)
n17.label = 'Shader Toggle'
n17.inputs[0].default_value = 0.0
n18 = _N.new('ShaderNodeTexImage'); n18.name = 'NormalGlossTexture'; n18.location = (30, -135)
n18.label = 'NormalGlossTexture'
n18.width = 140
n18.image = img_dtl_dec_9123801_baremetal_floortexture_normalmap_dds
n19 = _N.new('ShaderNodeTexImage'); n19.name = 'ColorMetalTexture'; n19.location = (30, -35)
n19.label = 'ColorMetalTexture'
n19.width = 140
n19.hide = True
n19.image = img_dtl_dec_9123801_baremetal_floortexture_bluetint_dds
n20 = _N.new('ShaderNodeTexImage'); n20.name = 'ColorMetal2Texture'; n20.location = (30, -85)
n20.label = 'ColorMetal2Texture'
n20.width = 140
n20.hide = True
n20.image = img_dtl_dec_9123801_baremetal_floortexture_bluetint_dds
n3.parent = n0
n4.parent = n0
n5.parent = n0
n6.parent = n0
n7.parent = n0
n8.parent = n0
n9.parent = n1
n10.parent = n1
n11.parent = n1
n12.parent = n1
n13.parent = n1
n14.parent = n1
n15.parent = n1
n16.parent = n1
n18.parent = n0
n19.parent = n0
n20.parent = n0
_L.new(n4.outputs[0], n7.inputs[0])
_L.new(n19.outputs[0], n8.inputs[0])
_L.new(n20.outputs[1], n8.inputs[1])
_L.new(n18.outputs[0], n8.inputs[2])
_L.new(n3.outputs[1], n8.inputs[4])
_L.new(n7.outputs[0], n8.inputs[6])
_L.new(n7.outputs[1], n8.inputs[8])
_L.new(n5.outputs[1], n8.inputs[12])
_L.new(n9.outputs[0], n16.inputs[0])
_L.new(n10.outputs[1], n16.inputs[1])
_L.new(n11.outputs[0], n16.inputs[2])
_L.new(n12.outputs[1], n16.inputs[3])
_L.new(n13.outputs[0], n16.inputs[4])
_L.new(n14.outputs[0], n16.inputs[5])
_L.new(n15.outputs[0], n16.inputs[6])
_L.new(n8.outputs[0], n17.inputs[1])
_L.new(n16.outputs[0], n17.inputs[2])
_L.new(n17.outputs[0], n2.inputs[0])
n2.is_active_output = True
mat_ceiling.use_nodes = True; mat_ceiling.node_tree.nodes.clear()
_N = mat_ceiling.node_tree.nodes; _L = mat_ceiling.node_tree.links
n0 = _N.new('NodeFrame'); n0.name = 'DX11Frame'; n0.location = (-230, 635)
n0.label = 'DirectX 11 Textures'
n0.width = 717
n0.label_size = 25
n1 = _N.new('NodeFrame'); n1.name = 'DX9Frame'; n1.location = (-230, -20)
n1.label = 'DirectX 9 Textures'
n1.width = 717
n1.label_size = 25
n2 = _N.new('ShaderNodeOutputMaterial'); n2.name = 'Material Output'; n2.location = (800, 150)
n3 = _N.new('ShaderNodeTexImage'); n3.name = 'NormalGloss2Texture'; n3.location = (30, -185)
n3.label = 'NormalGloss2Texture'
n3.width = 140
n3.hide = True
n3.image = img_dtl_dec_9123801_baremetal_ceilingtexture_normalmap_dds
n4 = _N.new('ShaderNodeTexImage'); n4.name = 'AddMapsTexture'; n4.location = (30, -235)
n4.label = 'AddMapsTexture'
n4.width = 140
n4.hide = True
n5 = _N.new('ShaderNodeTexImage'); n5.name = 'AddMaps2Texture'; n5.location = (30, -285)
n5.label = 'AddMaps2Texture'
n5.width = 140
n5.hide = True
n6 = _N.new('ShaderNodeTexImage'); n6.name = 'AlphamaskTexture'; n6.location = (30, -335)
n6.label = 'AlphamaskTexture'
n6.width = 140
n6.hide = True
n7 = _N.new('ShaderNodeSeparateColor'); n7.name = 'SplitAddMaps'; n7.location = (230, -235)
n7.label = 'Split AddMaps'
n7.hide = True
n8 = _N.new('ShaderNodeGroup'); n8.name = 'DX11Shader'; n8.location = (480, -35)
n8.width = 207
n8.node_tree = ng_spaceengineers_dx11_shader_2
n8.inputs[3].default_value = 1.5
n8.inputs[5].default_value = 1.45
n8.inputs[7].default_value = 1.0
n8.inputs[9].default_value = 1.0
n8.inputs[10].default_value = 0.0
n8.inputs[11].default_value = (0.0, 1.0, 0.0, 1.0)
n8.inputs[13].default_value = (0.8, 0.8, 0.8, 1.0)
n9 = _N.new('ShaderNodeTexImage'); n9.name = 'DiffuseTexture'; n9.location = (30, -80)
n9.label = 'DiffuseTexture'
n9.width = 140
n9.hide = True
n10 = _N.new('ShaderNodeTexImage'); n10.name = 'Diffuse2Texture'; n10.location = (30, -130)
n10.label = 'Diffuse2Texture'
n10.width = 140
n10.hide = True
n11 = _N.new('ShaderNodeTexImage'); n11.name = 'NormalTexture'; n11.location = (30, -180)
n11.label = 'NormalTexture'
n11.width = 140
n11.hide = True
n12 = _N.new('ShaderNodeTexImage'); n12.name = 'Normal2Texture'; n12.location = (30, -230)
n12.label = 'Normal2Texture'
n12.width = 140
n12.hide = True
n13 = _N.new('ShaderNodeRGB'); n13.name = 'DiffuseColor'; n13.location = (30, -280)
n13.label = 'Diffuse Color'
n13.outputs[0].default_value = (1.0, 1.0, 1.0, 1.0)
n14 = _N.new('ShaderNodeValue'); n14.name = 'SpecularIntensity'; n14.location = (230, -280)
n14.label = 'Specular Intensity'
n14.outputs[0].default_value = 0.0
n15 = _N.new('ShaderNodeValue'); n15.name = 'SpecularPower'; n15.location = (230, -380)
n15.label = 'Specular Power'
n15.outputs[0].default_value = 0.0
n16 = _N.new('ShaderNodeGroup'); n16.name = 'DX9Shader'; n16.location = (480, -30)
n16.width = 207
n16.node_tree = ng_spaceengineers_dx9_shader
n17 = _N.new('ShaderNodeMixShader'); n17.name = 'ShaderToggle'; n17.location = (600, 150)
n17.label = 'Shader Toggle'
n17.inputs[0].default_value = 0.0
n18 = _N.new('ShaderNodeTexImage'); n18.name = 'ColorMetalTexture'; n18.location = (30, -35)
n18.label = 'ColorMetalTexture'
n18.width = 140
n18.hide = True
n18.image = img_dtl_dec_9123801_baremetal_lighttexture_dds
n19 = _N.new('ShaderNodeTexImage'); n19.name = 'ColorMetal2Texture'; n19.location = (30, -85)
n19.label = 'ColorMetal2Texture'
n19.width = 140
n19.hide = True
n19.image = img_dtl_dec_9123801_baremetal_lighttexture_dds
n20 = _N.new('ShaderNodeTexImage'); n20.name = 'NormalGlossTexture'; n20.location = (30, -135)
n20.label = 'NormalGlossTexture'
n20.width = 140
n20.image = img_dtl_dec_9123801_baremetal_ceilingtexture_normalmap_dds
n3.parent = n0
n4.parent = n0
n5.parent = n0
n6.parent = n0
n7.parent = n0
n8.parent = n0
n9.parent = n1
n10.parent = n1
n11.parent = n1
n12.parent = n1
n13.parent = n1
n14.parent = n1
n15.parent = n1
n16.parent = n1
n18.parent = n0
n19.parent = n0
n20.parent = n0
_L.new(n4.outputs[0], n7.inputs[0])
_L.new(n18.outputs[0], n8.inputs[0])
_L.new(n19.outputs[1], n8.inputs[1])
_L.new(n20.outputs[0], n8.inputs[2])
_L.new(n3.outputs[1], n8.inputs[4])
_L.new(n7.outputs[0], n8.inputs[6])
_L.new(n7.outputs[1], n8.inputs[8])
_L.new(n5.outputs[1], n8.inputs[12])
_L.new(n9.outputs[0], n16.inputs[0])
_L.new(n10.outputs[1], n16.inputs[1])
_L.new(n11.outputs[0], n16.inputs[2])
_L.new(n12.outputs[1], n16.inputs[3])
_L.new(n13.outputs[0], n16.inputs[4])
_L.new(n14.outputs[0], n16.inputs[5])
_L.new(n15.outputs[0], n16.inputs[6])
_L.new(n8.outputs[0], n17.inputs[1])
_L.new(n16.outputs[0], n17.inputs[2])
_L.new(n17.outputs[0], n2.inputs[0])
n2.is_active_output = True
mat_defaultmaterial.use_nodes = True; mat_defaultmaterial.node_tree.nodes.clear()
_N = mat_defaultmaterial.node_tree.nodes; _L = mat_defaultmaterial.node_tree.links
n0 = _N.new('NodeFrame'); n0.name = 'DX9Frame'; n0.location = (-230, -20)
n0.label = 'DirectX 9 Textures'
n0.width = 717
n0.label_size = 25
n1 = _N.new('NodeFrame'); n1.name = 'DX11Frame'; n1.location = (-235, 445)
n1.label = 'DirectX 11 Textures'
n1.width = 717
n1.label_size = 25
n2 = _N.new('ShaderNodeOutputMaterial'); n2.name = 'Material Output'; n2.location = (800, 150)
n3 = _N.new('ShaderNodeTexImage'); n3.name = 'Diffuse2Texture'; n3.location = (30, -130)
n3.label = 'Diffuse2Texture'
n3.width = 140
n3.hide = True
n3.image = img_test_texture_dds
n4 = _N.new('ShaderNodeTexImage'); n4.name = 'NormalTexture'; n4.location = (30, -180)
n4.label = 'NormalTexture'
n4.width = 140
n4.hide = True
n5 = _N.new('ShaderNodeTexImage'); n5.name = 'Normal2Texture'; n5.location = (30, -230)
n5.label = 'Normal2Texture'
n5.width = 140
n5.hide = True
n6 = _N.new('ShaderNodeRGB'); n6.name = 'DiffuseColor'; n6.location = (30, -280)
n6.label = 'Diffuse Color'
n6.outputs[0].default_value = (1.0, 1.0, 1.0, 1.0)
n7 = _N.new('ShaderNodeValue'); n7.name = 'SpecularIntensity'; n7.location = (230, -280)
n7.label = 'Specular Intensity'
n7.outputs[0].default_value = 0.0
n8 = _N.new('ShaderNodeValue'); n8.name = 'SpecularPower'; n8.location = (230, -380)
n8.label = 'Specular Power'
n8.outputs[0].default_value = 0.0
n9 = _N.new('ShaderNodeGroup'); n9.name = 'DX9Shader'; n9.location = (480, -30)
n9.width = 207
n9.node_tree = ng_spaceengineers_dx9_shader
n10 = _N.new('ShaderNodeMixShader'); n10.name = 'ShaderToggle'; n10.location = (600, 150)
n10.label = 'Shader Toggle'
n10.inputs[0].default_value = 0.0
n11 = _N.new('ShaderNodeTexImage'); n11.name = 'DiffuseTexture'; n11.location = (30, -80)
n11.label = 'DiffuseTexture'
n11.width = 140
n11.hide = True
n11.image = img_test_texture_dds
n12 = _N.new('ShaderNodeTexImage'); n12.name = 'NormalGlossTexture'; n12.location = (30, -135)
n12.label = 'NormalGlossTexture'
n12.width = 140
n12.hide = True
n13 = _N.new('ShaderNodeTexImage'); n13.name = 'NormalGloss2Texture'; n13.location = (30, -185)
n13.label = 'NormalGloss2Texture'
n13.width = 140
n13.hide = True
n14 = _N.new('ShaderNodeTexImage'); n14.name = 'AddMapsTexture'; n14.location = (30, -235)
n14.label = 'AddMapsTexture'
n14.width = 140
n14.hide = True
n15 = _N.new('ShaderNodeTexImage'); n15.name = 'AddMaps2Texture'; n15.location = (30, -285)
n15.label = 'AddMaps2Texture'
n15.width = 140
n15.hide = True
n16 = _N.new('ShaderNodeTexImage'); n16.name = 'AlphamaskTexture'; n16.location = (30, -335)
n16.label = 'AlphamaskTexture'
n16.width = 140
n16.hide = True
n17 = _N.new('ShaderNodeSeparateColor'); n17.name = 'SplitAddMaps'; n17.location = (230, -235)
n17.label = 'Split AddMaps'
n17.hide = True
n18 = _N.new('ShaderNodeGroup'); n18.name = 'DX11Shader'; n18.location = (480, -35)
n18.width = 207
n18.node_tree = ng_spaceengineers_dx11_shader_2
n18.inputs[3].default_value = 1.5
n18.inputs[5].default_value = 1.45
n18.inputs[7].default_value = 1.0
n18.inputs[9].default_value = 1.0
n18.inputs[10].default_value = 0.0
n18.inputs[11].default_value = (0.0, 1.0, 0.0, 1.0)
n18.inputs[13].default_value = (0.8, 0.8, 0.8, 1.0)
n19 = _N.new('ShaderNodeTexImage'); n19.name = 'ColorMetalTexture'; n19.location = (30, -35)
n19.label = 'ColorMetalTexture'
n19.width = 140
n19.hide = True
n19.image = img_test_texture_dds
n20 = _N.new('ShaderNodeTexImage'); n20.name = 'ColorMetal2Texture'; n20.location = (30, -85)
n20.label = 'ColorMetal2Texture'
n20.width = 140
n20.hide = True
n20.image = img_test_texture_dds
n3.parent = n0
n4.parent = n0
n5.parent = n0
n6.parent = n0
n7.parent = n0
n8.parent = n0
n9.parent = n0
n11.parent = n0
n12.parent = n1
n13.parent = n1
n14.parent = n1
n15.parent = n1
n16.parent = n1
n17.parent = n1
n18.parent = n1
n19.parent = n1
n20.parent = n1
_L.new(n14.outputs[0], n17.inputs[0])
_L.new(n19.outputs[0], n18.inputs[0])
_L.new(n20.outputs[1], n18.inputs[1])
_L.new(n12.outputs[0], n18.inputs[2])
_L.new(n13.outputs[1], n18.inputs[4])
_L.new(n17.outputs[0], n18.inputs[6])
_L.new(n17.outputs[1], n18.inputs[8])
_L.new(n15.outputs[1], n18.inputs[12])
_L.new(n11.outputs[0], n9.inputs[0])
_L.new(n3.outputs[1], n9.inputs[1])
_L.new(n4.outputs[0], n9.inputs[2])
_L.new(n5.outputs[1], n9.inputs[3])
_L.new(n6.outputs[0], n9.inputs[4])
_L.new(n7.outputs[0], n9.inputs[5])
_L.new(n8.outputs[0], n9.inputs[6])
_L.new(n18.outputs[0], n10.inputs[1])
_L.new(n9.outputs[0], n10.inputs[2])
_L.new(n10.outputs[0], n2.inputs[0])
n2.is_active_output = True

# ---- world
world_world = bpy.data.worlds.new('World'); scene.world = world_world
world_world.color = (0.05088, 0.05088, 0.05088)
world_world.use_sun_shadow = False
world_world.sun_shadow_jitter_overblur = 0.0
world_world.cycles.sampling_method = 'MANUAL'

# ---- cameras
cam_camera = bpy.data.cameras.new('Camera')
cam_camera.clip_end = 100.0
cam_camera.lens = 35.0
cam_camera.sensor_width = 32.0
cam_camera.sensor_height = 18.0
cam_camera.display_size = 2.5
cam_camera.dof.focus_distance = 0.0

# ---- lights
light_point = bpy.data.lights.new('Point', 'POINT')
light_point.transmission_factor = 0.0
light_point.energy = 100.0
light_point.shadow_buffer_clip_start = 0.5
light_point.shadow_soft_size = 0.125
light_point.shadow_maximum_resolution = 0.006
light_point.use_absolute_resolution = True

# ---- meshes
me_cube_007 = bpy.data.meshes.new('Cube.007')
me_cube_007.from_pydata([(-1.25, -1.25, -1.25), (-1.25, -1.25, 1.25), (-1.25, 1.25, -1.25), (-1.25, 1.25, 1.25), (1.25, -1.25, -1.25), (1.25, -1.25, 1.25), (1.25, 1.25, -1.25), (1.25, 1.25, 1.25), (-1.25, -1.25, -1.235), (-1.25, 1.25, -1.235), (1.25, 1.25, -1.235), (1.25, -1.25, -1.235), (-1.25, -1.25, -1.18), (-1.25, 1.25, -1.18), (1.25, 1.25, -1.18), (1.25, -1.25, -1.18), (-1.25, -1.25, 1.217), (-1.25, 1.25, 1.217), (1.25, 1.25, 1.217), (1.25, -1.25, 1.217), (-1.25, 1.25, 1.209), (1.25, 1.25, 1.209), (1.25, -1.25, 1.209), (-1.25, -1.25, 1.209), (-1.25, 1.25, -1.169), (1.25, 1.25, -1.169), (1.25, -1.25, -1.169), (-1.25, -1.25, -1.169)], [], [(16, 1, 3, 17), (17, 3, 7, 18), (18, 7, 5, 19), (19, 5, 1, 16), (2, 6, 4, 0), (7, 3, 1, 5), (4, 11, 8, 0), (6, 10, 11, 4), (2, 9, 10, 6), (0, 8, 9, 2), (11, 15, 12, 8), (10, 14, 15, 11), (9, 13, 14, 10), (8, 12, 13, 9), (22, 19, 16, 23), (21, 18, 19, 22), (20, 17, 18, 21), (23, 16, 17, 20), (27, 23, 20, 24), (24, 20, 21, 25), (25, 21, 22, 26), (26, 22, 23, 27), (15, 26, 27, 12), (14, 25, 26, 15), (13, 24, 25, 14), (12, 27, 24, 13)])
me_cube_007.polygons.foreach_set('material_index', [0, 0, 0, 0, 4, 3, 0, 0, 0, 0, 0, 0, 0, 0, 1, 1, 1, 1, 0, 0, 0, 0, 0, 0, 0, 0])
_uv = me_cube_007.uv_layers.new(name='UVMap')
_uv.uv.foreach_set('vector', [1.49e-08, 0.125, 0.0, 1.192e-07, 1.0, 0.0, 1.0, 0.125, 1.49e-08, 0.125, 0.0, 1.192e-07, 1.0, 0.0, 1.0, 0.125, 1.49e-08, 0.125, 0.0, 1.192e-07, 1.0, 0.0, 1.0, 0.125, 1.49e-08, 0.125, 0.0, 1.192e-07, 1.0, 0.0, 1.0, 0.125, 0.0, 0.0, 1.0, 0.0, 1.0, 1.0, 0.0, 1.0, 0.9999, 0.9999, 9.998e-05, 0.9999, 0.0001, 9.998e-05, 0.9999, 9.998e-05, 0.9921, 0.0001003, 0.9919, 0.0174, 0.0003272, 0.0174, 0.0005264, 9.959e-05, 0.9921, 9.959e-05, 0.9919, 0.0174, 0.0003272, 0.0174, 0.0005264, 9.959e-05, 0.9921, 9.954e-05, 0.9919, 0.0174, 0.0003272, 0.0174, 0.0005264, 9.954e-05, 0.9921, 0.0001003, 0.9919, 0.0174, 0.0003272, 0.0174, 0.0005264, 9.954e-05, 0.9919, 0.0174, 0.9919, 0.03939, 0.0003272, 0.03939, 0.0003272, 0.0174, 0.9919, 0.0174, 0.9919, 0.03939, 0.0003272, 0.03939, 0.0003272, 0.0174, 0.9919, 0.0174, 0.9919, 0.03939, 0.0003272, 0.03939, 0.0003272, 0.0174, 0.9919, 0.0174, 0.9919, 0.03939, 0.0003272, 0.03939, 0.0003272, 0.0174, 2.235e-08, 0.1875, 1.49e-08, 0.125, 1.0, 0.125, 1.0, 0.1875, 2.235e-08, 0.1875, 1.49e-08, 0.125, 1.0, 0.125, 1.0, 0.1875, 2.235e-08, 0.1875, 1.49e-08, 0.125, 1.0, 0.125, 1.0, 0.1875, 2.235e-08, 0.1875, 1.49e-08, 0.125, 1.0, 0.125, 1.0, 0.1875, 0.9917, 0.0567, 0.9917, 0.9999, 9.96e-05, 0.9999, 9.96e-05, 0.0567, 0.9917, 0.0567, 0.9917, 0.9999, 0.0001003, 0.9999, 9.96e-05, 0.0567, 0.9917, 0.0567, 0.9917, 0.9999, 0.0001003, 0.9999, 9.959e-05, 0.0567, 0.9917, 0.0567, 0.9917, 0.9999, 9.959e-05, 0.9999, 9.959e-05, 0.0567, 0.9919, 0.03939, 0.9917, 0.0567, 9.959e-05, 0.0567, 0.0003272, 0.03939, 0.9919, 0.03939, 0.9917, 0.0567, 9.959e-05, 0.0567, 0.0003272, 0.03939, 0.9919, 0.03939, 0.9917, 0.0567, 9.96e-05, 0.0567, 0.0003272, 0.03939, 0.9919, 0.03939, 0.9917, 0.0567, 9.96e-05, 0.0567, 0.0003272, 0.03939])
me_cube_007.materials.append(mat_metal_wall_2)
me_cube_007.materials.append(mat_dark)
me_cube_007.materials.append(mat_danger)
me_cube_007.materials.append(mat_floor)
me_cube_007.materials.append(mat_ceiling)
me_cube_007.use_remesh_preserve_volume = False
me_cube_007.use_remesh_preserve_attributes = False
me_cube_007.use_mirror_vertex_groups = False
me_cube_007.update()
me_mountpoint = bpy.data.meshes.new('MountPoint')
me_mountpoint.from_pydata([(-0.75, -1.25, -0.75), (0.75, -1.25, -0.75), (0.75, -1.25, 0.75), (-0.75, -1.25, 0.75), (0.75, 1.25, -0.75), (-0.75, 1.25, -0.75), (-0.75, 1.25, 0.75), (0.75, 1.25, 0.75), (1.25, -0.75, -0.75), (1.25, 0.75, -0.75), (1.25, 0.75, 0.75), (1.25, -0.75, 0.75), (-1.25, 0.75, -0.75), (-1.25, -0.75, -0.75), (-1.25, -0.75, 0.75), (-1.25, 0.75, 0.75), (-0.75, 0.75, -1.25), (0.75, 0.75, -1.25), (0.75, -0.75, -1.25), (-0.75, -0.75, -1.25), (-0.75, -0.75, 1.25), (0.75, -0.75, 1.25), (0.75, 0.75, 1.25), (-0.75, 0.75, 1.25)], [], [(0, 1, 2, 3), (4, 5, 6, 7), (8, 9, 10, 11), (12, 13, 14, 15), (16, 17, 18, 19), (20, 21, 22, 23)])
me_mountpoint.materials.append(mat_mountpoint)
me_mountpoint.use_remesh_preserve_volume = False
me_mountpoint.use_remesh_preserve_attributes = False
me_mountpoint.use_mirror_vertex_groups = False
me_mountpoint.update()
me_cube_003 = bpy.data.meshes.new('Cube.003')
me_cube_003.from_pydata([(-1.25, -1.25, -1.25), (-1.25, -1.25, 1.25), (-1.25, 1.25, -1.25), (-1.25, 1.25, 1.25), (1.25, -1.25, -1.25), (1.25, -1.25, 1.25), (1.25, 1.25, -1.25), (1.25, 1.25, 1.25), (-1.25, -1.25, -1.235), (-1.25, 1.25, -1.235), (1.25, 1.25, -1.235), (1.25, -1.25, -1.235), (-1.25, -1.25, -1.18), (-1.25, 1.25, -1.18), (1.25, 1.25, -1.18), (1.25, -1.25, -1.18), (-1.25, -1.25, 1.217), (-1.25, 1.25, 1.217), (1.25, 1.25, 1.217), (1.25, -1.25, 1.217), (-1.25, 1.25, 1.209), (1.25, 1.25, 1.209), (1.25, -1.25, 1.209), (-1.25, -1.25, 1.209), (-1.25, 1.25, -1.169), (1.25, 1.25, -1.169), (1.25, -1.25, -1.169), (-1.25, -1.25, -1.169)], [], [(16, 1, 3, 17), (17, 3, 7, 18), (18, 7, 5, 19), (19, 5, 1, 16), (2, 6, 4, 0), (7, 3, 1, 5), (4, 11, 8, 0), (6, 10, 11, 4), (2, 9, 10, 6), (0, 8, 9, 2), (11, 15, 12, 8), (10, 14, 15, 11), (9, 13, 14, 10), (8, 12, 13, 9), (22, 19, 16, 23), (21, 18, 19, 22), (20, 17, 18, 21), (23, 16, 17, 20), (27, 23, 20, 24), (24, 20, 21, 25), (25, 21, 22, 26), (26, 22, 23, 27), (15, 26, 27, 12), (14, 25, 26, 15), (13, 24, 25, 14), (12, 27, 24, 13)])
me_cube_003.polygons.foreach_set('material_index', [0, 0, 0, 0, 4, 3, 0, 0, 0, 0, 0, 0, 0, 0, 1, 1, 1, 1, 0, 0, 0, 0, 0, 0, 0, 0])
_uv = me_cube_003.uv_layers.new(name='UVMap')
_uv.uv.foreach_set('vector', [1.49e-08, 0.125, 0.0, 1.192e-07, 1.0, 0.0, 1.0, 0.125, 1.49e-08, 0.125, 0.0, 1.192e-07, 1.0, 0.0, 1.0, 0.125, 1.49e-08, 0.125, 0.0, 1.192e-07, 1.0, 0.0, 1.0, 0.125, 1.49e-08, 0.125, 0.0, 1.192e-07, 1.0, 0.0, 1.0, 0.125, 0.0, 0.0, 1.0, 0.0, 1.0, 1.0, 0.0, 1.0, 0.9999, 0.9999, 9.998e-05, 0.9999, 0.0001, 9.998e-05, 0.9999, 9.998e-05, 0.9921, 0.0001003, 0.9919, 0.0174, 0.0003272, 0.0174, 0.0005264, 9.959e-05, 0.9921, 9.959e-05, 0.9919, 0.0174, 0.0003272, 0.0174, 0.0005264, 9.959e-05, 0.9921, 9.954e-05, 0.9919, 0.0174, 0.0003272, 0.0174, 0.0005264, 9.954e-05, 0.9921, 0.0001003, 0.9919, 0.0174, 0.0003272, 0.0174, 0.0005264, 9.954e-05, 0.9919, 0.0174, 0.9919, 0.03939, 0.0003272, 0.03939, 0.0003272, 0.0174, 0.9919, 0.0174, 0.9919, 0.03939, 0.0003272, 0.03939, 0.0003272, 0.0174, 0.9919, 0.0174, 0.9919, 0.03939, 0.0003272, 0.03939, 0.0003272, 0.0174, 0.9919, 0.0174, 0.9919, 0.03939, 0.0003272, 0.03939, 0.0003272, 0.0174, 2.235e-08, 0.1875, 1.49e-08, 0.125, 1.0, 0.125, 1.0, 0.1875, 2.235e-08, 0.1875, 1.49e-08, 0.125, 1.0, 0.125, 1.0, 0.1875, 2.235e-08, 0.1875, 1.49e-08, 0.125, 1.0, 0.125, 1.0, 0.1875, 2.235e-08, 0.1875, 1.49e-08, 0.125, 1.0, 0.125, 1.0, 0.1875, 0.9917, 0.0567, 0.9917, 0.9999, 9.96e-05, 0.9999, 9.96e-05, 0.0567, 0.9917, 0.0567, 0.9917, 0.9999, 0.0001003, 0.9999, 9.96e-05, 0.0567, 0.9917, 0.0567, 0.9917, 0.9999, 0.0001003, 0.9999, 9.959e-05, 0.0567, 0.9917, 0.0567, 0.9917, 0.9999, 9.959e-05, 0.9999, 9.959e-05, 0.0567, 0.9919, 0.03939, 0.9917, 0.0567, 9.959e-05, 0.0567, 0.0003272, 0.03939, 0.9919, 0.03939, 0.9917, 0.0567, 9.959e-05, 0.0567, 0.0003272, 0.03939, 0.9919, 0.03939, 0.9917, 0.0567, 9.96e-05, 0.0567, 0.0003272, 0.03939, 0.9919, 0.03939, 0.9917, 0.0567, 9.96e-05, 0.0567, 0.0003272, 0.03939])
me_cube_003.materials.append(mat_metal_wall_2)
me_cube_003.materials.append(mat_dark)
me_cube_003.materials.append(mat_danger)
me_cube_003.materials.append(mat_floor)
me_cube_003.materials.append(mat_ceiling)
me_cube_003.use_remesh_preserve_volume = False
me_cube_003.use_remesh_preserve_attributes = False
me_cube_003.use_mirror_vertex_groups = False
me_cube_003.update()
me_cube_001 = bpy.data.meshes.new('Cube.001')
me_cube_001.from_pydata([(-1.25, -1.25, -1.25), (-1.25, -1.25, 1.25), (-1.25, 1.25, -1.25), (-1.25, 1.25, 1.25), (1.25, -1.25, -1.25), (1.25, -1.25, 1.25), (1.25, 1.25, -1.25), (1.25, 1.25, 1.25), (-1.25, -1.25, -1.235), (-1.25, 1.25, -1.235), (1.25, 1.25, -1.235), (1.25, -1.25, -1.235), (-1.25, -1.25, -1.18), (-1.25, 1.25, -1.18), (1.25, 1.25, -1.18), (1.25, -1.25, -1.18), (-1.25, -1.25, 1.217), (-1.25, 1.25, 1.217), (1.25, 1.25, 1.217), (1.25, -1.25, 1.217), (-1.25, 1.25, 1.209), (1.25, 1.25, 1.209), (1.25, -1.25, 1.209), (-1.25, -1.25, 1.209), (-1.25, 1.25, -1.169), (1.25, 1.25, -1.169), (1.25, -1.25, -1.169), (-1.25, -1.25, -1.169)], [], [(16, 1, 3, 17), (17, 3, 7, 18), (18, 7, 5, 19), (19, 5, 1, 16), (2, 6, 4, 0), (7, 3, 1, 5), (4, 11, 8, 0), (6, 10, 11, 4), (2, 9, 10, 6), (0, 8, 9, 2), (11, 15, 12, 8), (10, 14, 15, 11), (9, 13, 14, 10), (8, 12, 13, 9), (22, 19, 16, 23), (21, 18, 19, 22), (20, 17, 18, 21), (23, 16, 17, 20), (27, 23, 20, 24), (24, 20, 21, 25), (25, 21, 22, 26), (26, 22, 23, 27), (15, 26, 27, 12), (14, 25, 26, 15), (13, 24, 25, 14), (12, 27, 24, 13)])
me_cube_001.polygons.foreach_set('material_index', [0, 0, 0, 0, 4, 3, 0, 0, 0, 0, 0, 0, 0, 0, 1, 1, 1, 1, 0, 0, 0, 0, 0, 0, 0, 0])
_uv = me_cube_001.uv_layers.new(name='UVMap')
_uv.uv.foreach_set('vector', [1.49e-08, 0.125, 0.0, 1.192e-07, 1.0, 0.0, 1.0, 0.125, 1.49e-08, 0.125, 0.0, 1.192e-07, 1.0, 0.0, 1.0, 0.125, 1.49e-08, 0.125, 0.0, 1.192e-07, 1.0, 0.0, 1.0, 0.125, 1.49e-08, 0.125, 0.0, 1.192e-07, 1.0, 0.0, 1.0, 0.125, 0.0, 0.0, 1.0, 0.0, 1.0, 1.0, 0.0, 1.0, 0.9999, 0.9999, 9.998e-05, 0.9999, 0.0001, 9.998e-05, 0.9999, 9.998e-05, 0.9921, 0.0001003, 0.9919, 0.0174, 0.0003272, 0.0174, 0.0005264, 9.959e-05, 0.9921, 9.959e-05, 0.9919, 0.0174, 0.0003272, 0.0174, 0.0005264, 9.959e-05, 0.9921, 9.954e-05, 0.9919, 0.0174, 0.0003272, 0.0174, 0.0005264, 9.954e-05, 0.9921, 0.0001003, 0.9919, 0.0174, 0.0003272, 0.0174, 0.0005264, 9.954e-05, 0.9919, 0.0174, 0.9919, 0.03939, 0.0003272, 0.03939, 0.0003272, 0.0174, 0.9919, 0.0174, 0.9919, 0.03939, 0.0003272, 0.03939, 0.0003272, 0.0174, 0.9919, 0.0174, 0.9919, 0.03939, 0.0003272, 0.03939, 0.0003272, 0.0174, 0.9919, 0.0174, 0.9919, 0.03939, 0.0003272, 0.03939, 0.0003272, 0.0174, 2.235e-08, 0.1875, 1.49e-08, 0.125, 1.0, 0.125, 1.0, 0.1875, 2.235e-08, 0.1875, 1.49e-08, 0.125, 1.0, 0.125, 1.0, 0.1875, 2.235e-08, 0.1875, 1.49e-08, 0.125, 1.0, 0.125, 1.0, 0.1875, 2.235e-08, 0.1875, 1.49e-08, 0.125, 1.0, 0.125, 1.0, 0.1875, 0.9917, 0.0567, 0.9917, 0.9999, 9.96e-05, 0.9999, 9.96e-05, 0.0567, 0.9917, 0.0567, 0.9917, 0.9999, 0.0001003, 0.9999, 9.96e-05, 0.0567, 0.9917, 0.0567, 0.9917, 0.9999, 0.0001003, 0.9999, 9.959e-05, 0.0567, 0.9917, 0.0567, 0.9917, 0.9999, 9.959e-05, 0.9999, 9.959e-05, 0.0567, 0.9919, 0.03939, 0.9917, 0.0567, 9.959e-05, 0.0567, 0.0003272, 0.03939, 0.9919, 0.03939, 0.9917, 0.0567, 9.959e-05, 0.0567, 0.0003272, 0.03939, 0.9919, 0.03939, 0.9917, 0.0567, 9.96e-05, 0.0567, 0.0003272, 0.03939, 0.9919, 0.03939, 0.9917, 0.0567, 9.96e-05, 0.0567, 0.0003272, 0.03939])
me_cube_001.materials.append(mat_metal_wall_2)
me_cube_001.materials.append(mat_dark)
me_cube_001.materials.append(mat_danger)
me_cube_001.materials.append(mat_floor)
me_cube_001.materials.append(mat_ceiling)
me_cube_001.use_remesh_preserve_volume = False
me_cube_001.use_remesh_preserve_attributes = False
me_cube_001.use_mirror_vertex_groups = False
me_cube_001.update()
me_cube_002 = bpy.data.meshes.new('Cube.002')
me_cube_002.from_pydata([(-1.25, -1.25, -1.25), (-1.25, -1.25, 1.25), (-1.25, 1.25, -1.25), (-1.25, 1.25, 1.25), (1.25, -1.25, -1.25), (1.25, -1.25, 1.25), (1.25, 1.25, -1.25), (1.25, 1.25, 1.25), (-1.25, -1.25, -1.235), (-1.25, 1.25, -1.235), (1.25, 1.25, -1.235), (1.25, -1.25, -1.235), (-1.25, -1.25, -1.18), (-1.25, 1.25, -1.18), (1.25, 1.25, -1.18), (1.25, -1.25, -1.18), (-1.25, -1.25, 1.217), (-1.25, 1.25, 1.217), (1.25, 1.25, 1.217), (1.25, -1.25, 1.217), (-1.25, 1.25, 1.209), (1.25, 1.25, 1.209), (1.25, -1.25, 1.209), (-1.25, -1.25, 1.209), (-1.25, 1.25, -1.169), (1.25, 1.25, -1.169), (1.25, -1.25, -1.169), (-1.25, -1.25, -1.169)], [], [(16, 1, 3, 17), (17, 3, 7, 18), (18, 7, 5, 19), (19, 5, 1, 16), (2, 6, 4, 0), (7, 3, 1, 5), (4, 11, 8, 0), (6, 10, 11, 4), (2, 9, 10, 6), (0, 8, 9, 2), (11, 15, 12, 8), (10, 14, 15, 11), (9, 13, 14, 10), (8, 12, 13, 9), (22, 19, 16, 23), (21, 18, 19, 22), (20, 17, 18, 21), (23, 16, 17, 20), (27, 23, 20, 24), (24, 20, 21, 25), (25, 21, 22, 26), (26, 22, 23, 27), (15, 26, 27, 12), (14, 25, 26, 15), (13, 24, 25, 14), (12, 27, 24, 13)])
me_cube_002.polygons.foreach_set('material_index', [0, 0, 0, 0, 4, 3, 0, 0, 0, 0, 0, 0, 0, 0, 1, 1, 1, 1, 0, 0, 0, 0, 0, 0, 0, 0])
_uv = me_cube_002.uv_layers.new(name='UVMap')
_uv.uv.foreach_set('vector', [1.49e-08, 0.125, 0.0, 1.192e-07, 1.0, 0.0, 1.0, 0.125, 1.49e-08, 0.125, 0.0, 1.192e-07, 1.0, 0.0, 1.0, 0.125, 1.49e-08, 0.125, 0.0, 1.192e-07, 1.0, 0.0, 1.0, 0.125, 1.49e-08, 0.125, 0.0, 1.192e-07, 1.0, 0.0, 1.0, 0.125, 0.0, 0.0, 1.0, 0.0, 1.0, 1.0, 0.0, 1.0, 0.9999, 0.9999, 9.998e-05, 0.9999, 0.0001, 9.998e-05, 0.9999, 9.998e-05, 0.9921, 0.0001003, 0.9919, 0.0174, 0.0003272, 0.0174, 0.0005264, 9.959e-05, 0.9921, 9.959e-05, 0.9919, 0.0174, 0.0003272, 0.0174, 0.0005264, 9.959e-05, 0.9921, 9.954e-05, 0.9919, 0.0174, 0.0003272, 0.0174, 0.0005264, 9.954e-05, 0.9921, 0.0001003, 0.9919, 0.0174, 0.0003272, 0.0174, 0.0005264, 9.954e-05, 0.9919, 0.0174, 0.9919, 0.03939, 0.0003272, 0.03939, 0.0003272, 0.0174, 0.9919, 0.0174, 0.9919, 0.03939, 0.0003272, 0.03939, 0.0003272, 0.0174, 0.9919, 0.0174, 0.9919, 0.03939, 0.0003272, 0.03939, 0.0003272, 0.0174, 0.9919, 0.0174, 0.9919, 0.03939, 0.0003272, 0.03939, 0.0003272, 0.0174, 2.235e-08, 0.1875, 1.49e-08, 0.125, 1.0, 0.125, 1.0, 0.1875, 2.235e-08, 0.1875, 1.49e-08, 0.125, 1.0, 0.125, 1.0, 0.1875, 2.235e-08, 0.1875, 1.49e-08, 0.125, 1.0, 0.125, 1.0, 0.1875, 2.235e-08, 0.1875, 1.49e-08, 0.125, 1.0, 0.125, 1.0, 0.1875, 0.9917, 0.0567, 0.9917, 0.9999, 9.96e-05, 0.9999, 9.96e-05, 0.0567, 0.9917, 0.0567, 0.9917, 0.9999, 0.0001003, 0.9999, 9.96e-05, 0.0567, 0.9917, 0.0567, 0.9917, 0.9999, 0.0001003, 0.9999, 9.959e-05, 0.0567, 0.9917, 0.0567, 0.9917, 0.9999, 9.959e-05, 0.9999, 9.959e-05, 0.0567, 0.9919, 0.03939, 0.9917, 0.0567, 9.959e-05, 0.0567, 0.0003272, 0.03939, 0.9919, 0.03939, 0.9917, 0.0567, 9.959e-05, 0.0567, 0.0003272, 0.03939, 0.9919, 0.03939, 0.9917, 0.0567, 9.96e-05, 0.0567, 0.0003272, 0.03939, 0.9919, 0.03939, 0.9917, 0.0567, 9.96e-05, 0.0567, 0.0003272, 0.03939])
me_cube_002.materials.append(mat_metal_wall_2)
me_cube_002.materials.append(mat_dark)
me_cube_002.materials.append(mat_danger)
me_cube_002.materials.append(mat_floor)
me_cube_002.materials.append(mat_ceiling)
me_cube_002.use_remesh_preserve_volume = False
me_cube_002.use_remesh_preserve_attributes = False
me_cube_002.use_mirror_vertex_groups = False
me_cube_002.update()
me_cube_004 = bpy.data.meshes.new('Cube.004')
me_cube_004.from_pydata([(-0.6047, -0.6047, -0.6047), (-0.6047, -0.6047, 0.6047), (-0.6047, 0.6047, -0.6047), (-0.6047, 0.6047, 0.6047), (0.6047, -0.6047, -0.6047), (0.6047, -0.6047, 0.6047), (0.6047, 0.6047, -0.6047), (0.6047, 0.6047, 0.6047)], [], [(0, 1, 3, 2), (2, 3, 7, 6), (6, 7, 5, 4), (4, 5, 1, 0), (2, 6, 4, 0), (7, 3, 1, 5)])
_uv = me_cube_004.uv_layers.new(name='UVMap')
_uv.uv.foreach_set('vector', [0.0, 0.0, 1.0, 0.0, 1.0, 1.0, 0.0, 1.0, 0.0, 0.0, 1.0, 0.0, 1.0, 1.0, 0.0, 1.0, 0.0, 0.0, 1.0, 0.0, 1.0, 1.0, 0.0, 1.0, 0.0, 0.0, 1.0, 0.0, 1.0, 1.0, 0.0, 1.0, 0.0, 0.0, 1.0, 0.0, 1.0, 1.0, 0.0, 1.0, 0.0, 0.0, 1.0, 0.0, 1.0, 1.0, 0.0, 1.0])
me_cube_004.materials.append(mat_defaultmaterial)
me_cube_004.use_remesh_preserve_volume = False
me_cube_004.use_remesh_preserve_attributes = False
me_cube_004.use_mirror_vertex_groups = False
me_cube_004.update()
me_cube_005 = bpy.data.meshes.new('Cube.005')
me_cube_005.from_pydata([(-1.061, -1.061, -1.061), (-1.061, -1.061, 1.061), (-1.061, 1.061, -1.061), (-1.061, 1.061, 1.061), (1.061, -1.061, -1.061), (1.061, -1.061, 1.061), (1.061, 1.061, -1.061), (1.061, 1.061, 1.061)], [], [(0, 1, 3, 2), (2, 3, 7, 6), (6, 7, 5, 4), (4, 5, 1, 0), (2, 6, 4, 0), (7, 3, 1, 5)])
_uv = me_cube_005.uv_layers.new(name='UVMap')
_uv.uv.foreach_set('vector', [0.0, 0.0, 1.0, 0.0, 1.0, 1.0, 0.0, 1.0, 0.0, 0.0, 1.0, 0.0, 1.0, 1.0, 0.0, 1.0, 0.0, 0.0, 1.0, 0.0, 1.0, 1.0, 0.0, 1.0, 0.0, 0.0, 1.0, 0.0, 1.0, 1.0, 0.0, 1.0, 0.0, 0.0, 1.0, 0.0, 1.0, 1.0, 0.0, 1.0, 0.0, 0.0, 1.0, 0.0, 1.0, 1.0, 0.0, 1.0])
me_cube_005.materials.append(mat_defaultmaterial)
me_cube_005.use_remesh_preserve_volume = False
me_cube_005.use_remesh_preserve_attributes = False
me_cube_005.use_mirror_vertex_groups = False
me_cube_005.update()
me_cube_006 = bpy.data.meshes.new('Cube.006')
me_cube_006.from_pydata([(-1.196, -1.196, -1.196), (-1.196, -1.196, 1.196), (-1.196, 1.196, -1.196), (-1.196, 1.196, 1.196), (1.196, -1.196, -1.196), (1.196, -1.196, 1.196), (1.196, 1.196, -1.196), (1.196, 1.196, 1.196)], [], [(0, 1, 3, 2), (2, 3, 7, 6), (6, 7, 5, 4), (4, 5, 1, 0), (2, 6, 4, 0), (7, 3, 1, 5)])
_uv = me_cube_006.uv_layers.new(name='UVMap')
_uv.uv.foreach_set('vector', [0.0, 0.0, 1.0, 0.0, 1.0, 1.0, 0.0, 1.0, 0.0, 0.0, 1.0, 0.0, 1.0, 1.0, 0.0, 1.0, 0.0, 0.0, 1.0, 0.0, 1.0, 1.0, 0.0, 1.0, 0.0, 0.0, 1.0, 0.0, 1.0, 1.0, 0.0, 1.0, 0.0, 0.0, 1.0, 0.0, 1.0, 1.0, 0.0, 1.0, 0.0, 0.0, 1.0, 0.0, 1.0, 1.0, 0.0, 1.0])
me_cube_006.materials.append(mat_defaultmaterial)
me_cube_006.use_remesh_preserve_volume = False
me_cube_006.use_remesh_preserve_attributes = False
me_cube_006.use_mirror_vertex_groups = False
me_cube_006.update()

# ---- objects
ob_model = bpy.data.objects.new('Model', me_cube_007)
ob_camera = bpy.data.objects.new('Camera', cam_camera)
ob_point = bpy.data.objects.new('Point', light_point)
ob_mountpoint = bpy.data.objects.new('MountPoint', me_mountpoint)
ob_lod_10 = bpy.data.objects.new('LOD_10', me_cube_003)
ob_lod_30 = bpy.data.objects.new('LOD_30', me_cube_001)
ob_lod_50 = bpy.data.objects.new('LOD_50', me_cube_002)
ob_construction_1 = bpy.data.objects.new('CONSTRUCTION_1', me_cube_004)
ob_construction_2 = bpy.data.objects.new('CONSTRUCTION_2', me_cube_005)
ob_construction_3 = bpy.data.objects.new('CONSTRUCTION_3', me_cube_006)

# ---- transforms, parenting, visibility, modifiers, constraints
ob_model.location = (0.0, 0.0, 0.0)
ob_model.lineart.crease_threshold = 0.0
ob_camera.location = (-3.431, -3.746, 2.757)
ob_camera.rotation_euler = (1.031, 0.00468, -0.7524)
ob_camera.lineart.crease_threshold = 0.0
ob_point.location = (-5.866, 0.5836, 3.192)
ob_point.lineart.crease_threshold = 0.0
ob_mountpoint.location = (0.0, 0.0, 0.0)
ob_mountpoint.lock_location = (True, True, True)
ob_mountpoint.lock_rotation = (True, True, True)
ob_mountpoint.lock_scale = (True, True, True)
ob_mountpoint.lineart.crease_threshold = 0.0
ob_lod_10.location = (0.0, 0.0, 0.0)
ob_lod_10.lineart.crease_threshold = 0.0
ob_lod_30.location = (0.0, 0.0, 0.0)
ob_lod_30.lineart.crease_threshold = 0.0
ob_lod_50.location = (0.0, 0.0, 0.0)
ob_lod_50.lineart.crease_threshold = 0.0
ob_construction_1.location = (0.0, 0.0, 0.0)
ob_construction_1.lineart.crease_threshold = 0.0
ob_construction_2.location = (0.0, 0.0, 0.0)
ob_construction_2.lineart.crease_threshold = 0.0
ob_construction_3.location = (0.0, 0.0, 0.0)
ob_construction_3.lineart.crease_threshold = 0.0

# ---- collection membership
col_collection_1.objects.link(ob_model)
col_collection_1.objects.link(ob_camera)
col_collection_1.objects.link(ob_point)
col_collection_3.objects.link(ob_mountpoint)
col_collection_6.objects.link(ob_lod_10)
col_collection_7.objects.link(ob_lod_30)
col_collection_8.objects.link(ob_lod_50)
col_collection_11.objects.link(ob_construction_1)
col_collection_12.objects.link(ob_construction_2)
col_collection_13.objects.link(ob_construction_3)

# ---- scene / render settings (as saved in the file)
scene.camera = ob_camera
scene.frame_start = 1; scene.frame_end = 250; scene.frame_set(1)
scene.render.engine = 'CYCLES'
scene.render.resolution_x = 128
scene.render.resolution_y = 128
scene.render.dither_intensity = 0.0
scene.cycles.use_denoising = False
scene.cycles.samples = 128
scene.cycles.sampling_pattern = 'TABULATED_SOBOL'
scene.cycles.use_adaptive_sampling = False
scene.cycles.use_light_tree = False
scene.cycles.blur_glossy = 0.0
scene.cycles.sample_clamp_indirect = 0.0
scene.view_settings.view_transform = 'Standard'
bpy.context.view_layer.update()
